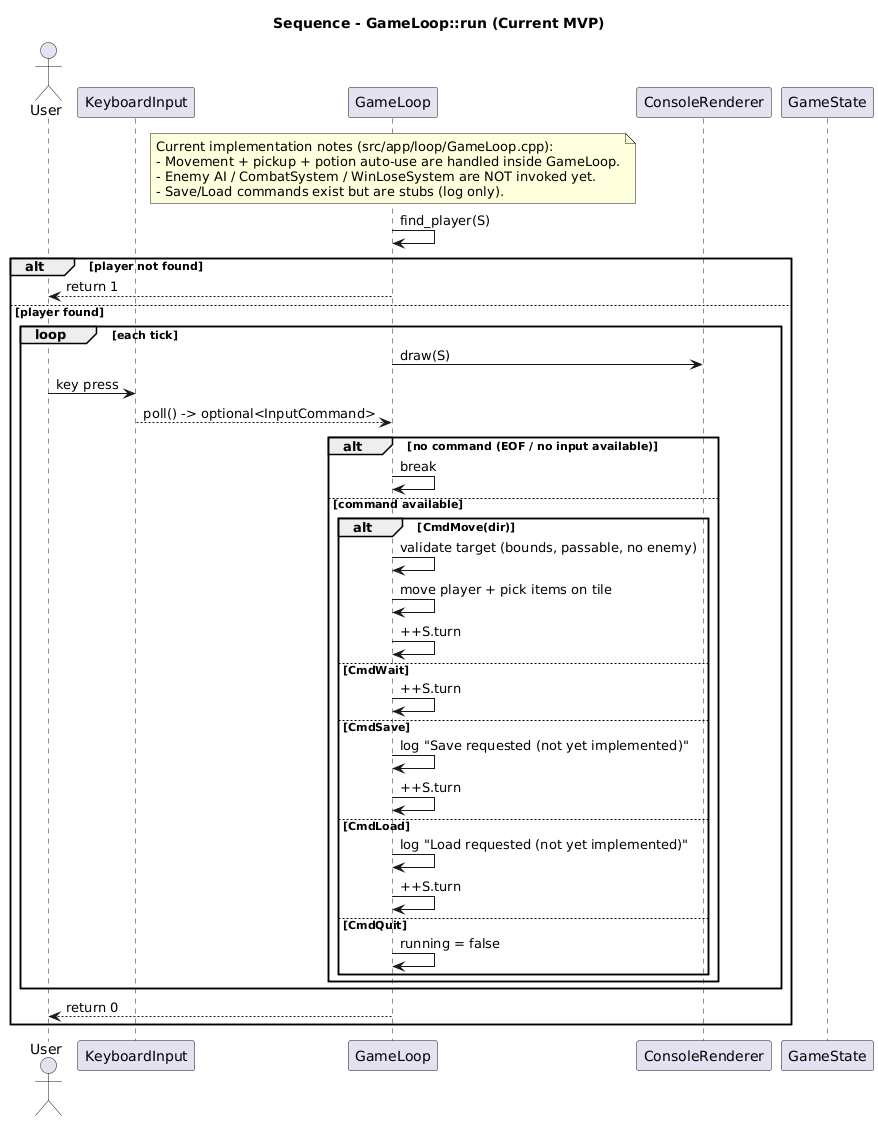

The diagram above was rendered by PlantUML. Its source (embedded in the PNG):
@startuml
title "Sequence - GameLoop::run (Current MVP)"

actor User
participant KeyboardInput as In
participant GameLoop as Loop
participant ConsoleRenderer as R
participant GameState as S

note over Loop
  Current implementation notes (src/app/loop/GameLoop.cpp):
  - Movement + pickup + potion auto-use are handled inside GameLoop.
  - Enemy AI / CombatSystem / WinLoseSystem are NOT invoked yet.
  - Save/Load commands exist but are stubs (log only).
end note

Loop -> Loop : find_player(S)
alt player not found
  Loop --> User : return 1
else player found
  loop each tick
    Loop -> R : draw(S)

    User -> In : key press
    In --> Loop : poll() -> optional<InputCommand>

    alt no command (EOF / no input available)
      Loop -> Loop : break
    else command available
      alt CmdMove(dir)
        Loop -> Loop : validate target (bounds, passable, no enemy)
        Loop -> Loop : move player + pick items on tile
        Loop -> Loop : ++S.turn
      else CmdWait
        Loop -> Loop : ++S.turn
      else CmdSave
        Loop -> Loop : log "Save requested (not yet implemented)"
        Loop -> Loop : ++S.turn
      else CmdLoad
        Loop -> Loop : log "Load requested (not yet implemented)"
        Loop -> Loop : ++S.turn
      else CmdQuit
        Loop -> Loop : running = false
      end
    end
  end

  Loop --> User : return 0
end
@enduml